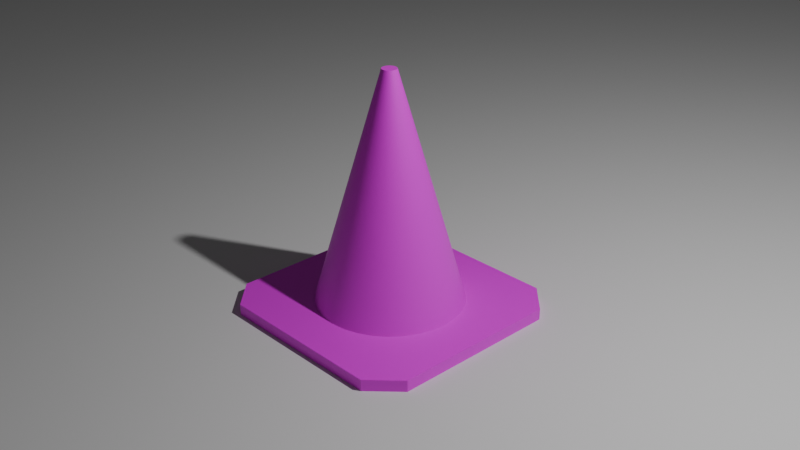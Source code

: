 # Source: cone.blend  (saved by Blender 5.1.30; exported with 4.5.12 LTS)
import bpy
from mathutils import Matrix  # noqa: F401  (used for matrix-valued properties, if any)

bpy.ops.wm.read_factory_settings(use_empty=True)
scene = bpy.context.scene
scene.name = 'Scene'

# ---- collections
col_collection = bpy.data.collections.new('Collection'); scene.collection.children.link(col_collection)

# ---- images (referenced by path relative to the original .blend; pixels are not part of the script)
import os
ASSET_DIR = os.environ.get("B2B_ASSET_DIR", "")  # directory of the original .blend (textures are referenced by path, not embedded)
HERE = os.path.dirname(os.path.abspath(__file__))  # packed textures are extracted next to this script under _unpacked/

def load_image(name, relpath, width, height, colorspace="sRGB"):
    """Load a texture the original file referenced (path relative to the .blend, or extracted next to this script)."""
    p = next((c for c in (os.path.join(HERE, relpath), os.path.join(ASSET_DIR, relpath)) if relpath and os.path.exists(c)), "")
    if p:
        img = bpy.data.images.load(p, check_existing=True)
        img.name = name
    else:  # same state as the original file: an image datablock whose file is absent (Cycles renders it pink)
        img = bpy.data.images.new(name, width, height)
        img.source = "FILE"
        img.filepath = "//" + (relpath or name)
    img.colorspace_settings.name = colorspace
    return img
img_untitled = load_image('Untitled', 'cone.png', 1024, 1024, 'sRGB')

# ---- materials (node trees are filled in below, after node groups)
mat_material_001 = bpy.data.materials.new('Material.001')

# ---- material node trees
mat_material_001.use_nodes = True; mat_material_001.node_tree.nodes.clear()
_N = mat_material_001.node_tree.nodes; _L = mat_material_001.node_tree.links
n0 = _N.new('ShaderNodeBsdfPrincipled'); n0.name = 'Principled BSDF'; n0.location = (-200, 100)
n1 = _N.new('ShaderNodeOutputMaterial'); n1.name = 'Material Output'; n1.location = (200, 100)
n2 = _N.new('ShaderNodeTexImage'); n2.name = 'Image Texture'; n2.location = (-490, 80)
n2.image = img_untitled
_L.new(n0.outputs[0], n1.inputs[0])
_L.new(n2.outputs[0], n0.inputs[0])
n1.is_active_output = True

# ---- world
world_world = bpy.data.worlds.new('World'); scene.world = world_world
world_world.use_nodes = True; world_world.node_tree.nodes.clear()
_N = world_world.node_tree.nodes; _L = world_world.node_tree.links
n0 = _N.new('ShaderNodeOutputWorld'); n0.name = 'World Output'; n0.location = (200, 100)
n1 = _N.new('ShaderNodeBackground'); n1.name = 'Background'; n1.location = (-200, 100)
n1.inputs[0].default_value = (0.05088, 0.05088, 0.05088, 1.0)
_L.new(n1.outputs[0], n0.inputs[0])
n0.is_active_output = True
world_world.color = (0.05088, 0.05088, 0.05088)
world_world.sun_shadow_jitter_overblur = 0.0

# ---- cameras
cam_camera = bpy.data.cameras.new('Camera')
cam_camera.clip_end = 100.0
cam_camera.ortho_scale = 7.314

# ---- lights
light_light = bpy.data.lights.new('Light', 'POINT')
light_light.energy = 1000.0
light_light.shadow_soft_size = 0.1

# ---- meshes
me_cube_002 = bpy.data.meshes.new('Cube.002')
me_cube_002.from_pydata([(-0.5, -0.5, 0.05), (-0.5, 0.5, 0.05), (0.5, -0.5, 0.05), (0.5, 0.5, 0.05), (-0.7071, 0.0, 0.05), (0.0, 0.7071, 0.05), (0.7071, 0.0, 0.05), (0.0, -0.7071, 0.05), (-1.0, 0.0, 0.05), (0.0, 1.0, 0.05), (1.0, 0.0, 0.05), (0.0, -1.0, 0.05), (0.0, 0.0, 2.05), (0.0, -0.07071, 2.05), (0.0, 0.07071, 2.05), (0.07071, 0.0, 2.05), (-0.07071, 0.0, 2.05), (-0.05, 0.05, 2.05), (0.05, 0.05, 2.05), (0.05, -0.05, 2.05), (-0.05, -0.05, 2.05), (-0.7538, -1.0, -0.05), (-1.0, -0.7538, -0.05), (-1.0, 0.7538, -0.05), (-0.7538, 1.0, -0.05), (1.0, -0.7538, -0.05), (0.7538, -1.0, -0.05), (0.7538, 1.0, -0.05), (1.0, 0.7538, -0.05), (-0.7538, 1.0, 0.05), (-1.0, 0.7538, 0.05), (-0.8259, 0.8259, 0.05), (1.0, 0.7538, 0.05), (0.7538, 1.0, 0.05), (0.8259, 0.8259, 0.05), (0.7538, -1.0, 0.05), (1.0, -0.7538, 0.05), (0.8259, -0.8259, 0.05), (-1.0, -0.7538, 0.05), (-0.7538, -1.0, 0.05), (-0.8259, -0.8259, 0.05), (1.0, -0.3769, 0.05), (1.0, 0.0, -0.05), (-0.495, 0.0, 0.7167), (-0.35, -0.35, 0.7167), (0.0, -0.495, 0.7167), (0.35, -0.35, 0.7167), (0.495, 0.0, 0.7167), (0.35, 0.35, 0.7167), (0.0, 0.495, 0.7167), (-0.35, 0.35, 0.7167), (-0.2, 0.2, 1.383), (-0.2828, 0.0, 1.383), (-0.2, -0.2, 1.383), (0.0, -0.2828, 1.383), (0.2, -0.2, 1.383), (0.2828, 0.0, 1.383), (0.2, 0.2, 1.383), (0.0, 0.2828, 1.383)], [], [(43, 4, 0, 44), (47, 6, 3, 48), (12, 16, 20, 13), (15, 12, 13, 19), (18, 14, 12, 15), (14, 17, 16, 12), (48, 3, 5, 49), (44, 0, 7, 45), (46, 2, 6, 47), (50, 1, 4, 43), (29, 30, 31), (32, 33, 34), (35, 36, 37), (38, 39, 40), (21, 39, 38, 22), (29, 24, 23, 30), (32, 28, 27, 33), (35, 26, 25, 36), (23, 24, 27, 28, 42, 25, 26, 21, 22), (22, 38, 8, 30, 23), (26, 35, 11, 39, 21), (24, 29, 9, 33, 27), (28, 32, 10, 41, 36, 25, 42), (4, 1, 31, 30, 8), (1, 5, 9, 29, 31), (5, 3, 34, 33, 9), (3, 6, 10, 32, 34), (6, 2, 37, 36, 41, 10), (2, 7, 11, 35, 37), (7, 0, 40, 39, 11), (0, 4, 8, 38, 40), (45, 7, 2, 46), (49, 5, 1, 50), (58, 49, 50, 51), (54, 45, 46, 55), (51, 50, 43, 52), (55, 46, 47, 56), (53, 44, 45, 54), (57, 48, 49, 58), (56, 47, 48, 57), (52, 43, 44, 53), (16, 52, 53, 20), (15, 56, 57, 18), (18, 57, 58, 14), (20, 53, 54, 13), (19, 55, 56, 15), (17, 51, 52, 16), (13, 54, 55, 19), (14, 58, 51, 17)])
me_cube_002.polygons.foreach_set('use_smooth', [True] * 49)
_k = set([(0, 4), (0, 7), (1, 4), (1, 5), (2, 6), (2, 7), (3, 5), (3, 6), (8, 30), (8, 38), (9, 29), (9, 33), (10, 32), (10, 41), (11, 35), (11, 39), (13, 19), (13, 20), (14, 17), (14, 18), (15, 18), (15, 19), (16, 17), (16, 20), (21, 22), (21, 26), (21, 39), (22, 23), (22, 38), (23, 24), (23, 30), (24, 27), (24, 29), (25, 26), (25, 36), (25, 42), (26, 35), (27, 28), (27, 33), (28, 32), (28, 42), (29, 30), (32, 33), (35, 36), (36, 41), (38, 39)])
me_cube_002.attributes.new('sharp_edge', 'BOOLEAN', 'EDGE').data.foreach_set('value', [ (min(e.vertices), max(e.vertices)) in _k for e in me_cube_002.edges])
_k = {(1, 4): 1.0, (3, 5): 1.0, (2, 6): 1.0, (0, 7): 1.0, (0, 4): 1.0, (1, 5): 1.0, (3, 6): 1.0, (2, 7): 1.0, (16, 17): 1.0, (14, 18): 1.0, (15, 19): 1.0, (13, 20): 1.0, (16, 20): 1.0, (14, 17): 1.0, (15, 18): 1.0, (13, 19): 1.0, (29, 30): 1.0, (32, 33): 1.0, (35, 36): 1.0, (38, 39): 1.0, (21, 22): 1.0, (21, 39): 1.0, (22, 38): 1.0, (24, 29): 1.0, (23, 24): 1.0, (23, 30): 1.0, (28, 32): 1.0, (27, 28): 1.0, (27, 33): 1.0, (26, 35): 1.0, (25, 26): 1.0, (25, 36): 1.0, (22, 23): 1.0, (24, 27): 1.0, (25, 42): 1.0, (21, 26): 1.0, (8, 38): 1.0, (8, 30): 1.0, (11, 35): 1.0, (11, 39): 1.0, (9, 29): 1.0, (9, 33): 1.0, (10, 32): 1.0, (36, 41): 1.0, (10, 41): 1.0, (28, 42): 1.0}
me_cube_002.attributes.new('crease_edge', 'FLOAT', 'EDGE').data.foreach_set('value', [_k.get((min(e.vertices), max(e.vertices)), 0.0) for e in me_cube_002.edges])
_uv = me_cube_002.uv_layers.new(name='UVMap')
_uv.uv.foreach_set('vector', [0.5049, 0.6607, 0.5053, 0.5002, 0.6285, 0.515, 0.591, 0.671, 0.5049, 0.1607, 0.5052, 0.0002078, 0.6285, 0.01491, 0.591, 0.1709, 0.5226, 0.9959, 0.5084, 0.9833, 0.5195, 0.9805, 0.5292, 0.9828, 0.5412, 0.9998, 0.5226, 0.9959, 0.5292, 0.9828, 0.5368, 0.9893, 0.5195, 0.4804, 0.5292, 0.4827, 0.5224, 0.4959, 0.5083, 0.483, 0.5292, 0.4827, 0.5367, 0.4892, 0.541, 0.4998, 0.5224, 0.4959, 0.591, 0.1709, 0.6285, 0.01491, 0.7451, 0.05771, 0.6724, 0.2008, 0.591, 0.671, 0.6285, 0.515, 0.7451, 0.5578, 0.6724, 0.7009, 0.7446, 0.7491, 0.8487, 0.6266, 0.9334, 0.7176, 0.8037, 0.8128, 0.7446, 0.249, 0.8486, 0.1265, 0.9334, 0.2175, 0.8038, 0.3127, 0.457, 0.9121, 0.4008, 0.9683, 0.4173, 0.9286, 0.4008, 0.5119, 0.457, 0.5681, 0.4173, 0.5517, 0.2284, 0.9121, 0.1722, 0.9683, 0.1887, 0.9286, 0.1722, 0.5119, 0.2284, 0.5681, 0.1887, 0.5517, 0.03041, 0.07698, 0.011, 0.06745, 0.07745, 0.003372, 0.08619, 0.02313, 0.5034, 0.08071, 0.4835, 0.08918, 0.4307, 0.03239, 0.4405, 0.01313, 0.4283, 0.5064, 0.4195, 0.4866, 0.4754, 0.4337, 0.4947, 0.4431, 0.0002078, 0.4298, 0.01998, 0.4214, 0.07281, 0.4774, 0.06282, 0.4965, 0.4307, 0.03239, 0.4835, 0.08918, 0.4754, 0.4337, 0.4195, 0.4866, 0.2462, 0.4864, 0.07281, 0.4774, 0.01998, 0.4214, 0.03041, 0.07698, 0.08619, 0.02313, 0.08619, 0.02313, 0.07745, 0.003372, 0.2592, 0.0002078, 0.4405, 0.01313, 0.4307, 0.03239, 0.01998, 0.4214, 0.0002078, 0.4298, 0.0002078, 0.2485, 0.011, 0.06745, 0.03041, 0.07698, 0.4835, 0.08918, 0.5034, 0.08071, 0.5045, 0.262, 0.4947, 0.4431, 0.4754, 0.4337, 0.4195, 0.4866, 0.4283, 0.5064, 0.246, 0.5115, 0.1565, 0.5069, 0.06282, 0.4965, 0.07281, 0.4774, 0.2462, 0.4864, 0.2288, 0.9015, 0.3429, 0.8542, 0.4173, 0.9286, 0.4008, 0.9683, 0.2288, 0.9683, 0.3429, 0.8542, 0.3902, 0.7401, 0.457, 0.7401, 0.457, 0.9121, 0.4173, 0.9286, 0.3902, 0.7401, 0.3429, 0.626, 0.4173, 0.5517, 0.457, 0.5681, 0.457, 0.7401, 0.3429, 0.626, 0.2288, 0.5788, 0.2288, 0.5119, 0.4008, 0.5119, 0.4173, 0.5517, 0.0002079, 0.9015, 0.1143, 0.8542, 0.1887, 0.9286, 0.1722, 0.9683, 0.0862, 0.9683, 0.0002079, 0.9683, 0.1143, 0.8542, 0.1616, 0.7401, 0.2284, 0.7401, 0.2284, 0.9121, 0.1887, 0.9286, 0.1616, 0.7401, 0.1143, 0.626, 0.1887, 0.5517, 0.2284, 0.5681, 0.2284, 0.7401, 0.1143, 0.626, 0.0002079, 0.5788, 0.0002079, 0.5119, 0.1722, 0.5119, 0.1887, 0.5517, 0.6724, 0.7009, 0.7451, 0.5578, 0.8487, 0.6266, 0.7446, 0.7491, 0.6724, 0.2008, 0.7451, 0.05771, 0.8486, 0.1265, 0.7446, 0.249, 0.5999, 0.3433, 0.6724, 0.2008, 0.7446, 0.249, 0.6406, 0.3708, 0.5999, 0.8433, 0.6724, 0.7009, 0.7446, 0.7491, 0.6406, 0.8708, 0.6406, 0.3708, 0.7446, 0.249, 0.8038, 0.3127, 0.6738, 0.4072, 0.6406, 0.8708, 0.7446, 0.7491, 0.8037, 0.8128, 0.6738, 0.9073, 0.5539, 0.8265, 0.591, 0.671, 0.6724, 0.7009, 0.5999, 0.8433, 0.5539, 0.3264, 0.591, 0.1709, 0.6724, 0.2008, 0.5999, 0.3433, 0.5049, 0.3211, 0.5049, 0.1607, 0.591, 0.1709, 0.5539, 0.3264, 0.5049, 0.8211, 0.5049, 0.6607, 0.591, 0.671, 0.5539, 0.8265, 0.5084, 0.9833, 0.5049, 0.8211, 0.5539, 0.8265, 0.5195, 0.9805, 0.5083, 0.483, 0.5049, 0.3211, 0.5539, 0.3264, 0.5195, 0.4804, 0.5195, 0.4804, 0.5539, 0.3264, 0.5999, 0.3433, 0.5292, 0.4827, 0.5195, 0.9805, 0.5539, 0.8265, 0.5999, 0.8433, 0.5292, 0.9828, 0.5368, 0.9893, 0.6406, 0.8708, 0.6738, 0.9073, 0.5412, 0.9998, 0.5367, 0.4892, 0.6406, 0.3708, 0.6738, 0.4072, 0.541, 0.4998, 0.5292, 0.9828, 0.5999, 0.8433, 0.6406, 0.8708, 0.5368, 0.9893, 0.5292, 0.4827, 0.5999, 0.3433, 0.6406, 0.3708, 0.5367, 0.4892])
me_cube_002.materials.append(mat_material_001)
me_cube_002.use_paint_bone_selection = False
me_cube_002.use_paint_mask = True
me_cube_002.update()
me_plane = bpy.data.meshes.new('Plane')
me_plane.from_pydata([(-20.24, -20.24, 0.0), (20.24, -20.24, 0.0), (-20.24, 20.24, 0.0), (20.24, 20.24, 0.0)], [], [(0, 1, 3, 2)])
_uv = me_plane.uv_layers.new(name='UVMap')
_uv.uv.foreach_set('vector', [0.0, 0.0, 1.0, 0.0, 1.0, 1.0, 0.0, 1.0])
me_plane.update()

# ---- objects
ob_light = bpy.data.objects.new('Light', light_light)
ob_camera = bpy.data.objects.new('Camera', cam_camera)
ob_cube = bpy.data.objects.new('Cube', me_cube_002)
ob_plane = bpy.data.objects.new('Plane', me_plane)

# ---- transforms, parenting, visibility, modifiers, constraints
ob_light.location = (4.076, 1.005, 5.904)
ob_light.rotation_euler = (0.6503, 0.05522, 1.866)
ob_light.lock_rotations_4d = False
ob_light.empty_display_type = 'ARROWS'
ob_light.color = (0.0, 0.0, 0.0, 0.0)
ob_light.lineart.crease_threshold = 0.0
ob_camera.location = (5.943, -5.491, 4.745)
ob_camera.rotation_euler = (1.109, 5.765e-08, 0.8149)
ob_camera.lock_rotations_4d = False
ob_camera.empty_display_type = 'ARROWS'
ob_camera.color = (0.0, 0.0, 0.0, 0.0)
ob_camera.display_type = 'WIRE'
ob_camera.lineart.crease_threshold = 0.0
ob_cube.location = (0.0, 0.0, 0.0)
_m = ob_cube.modifiers.new('Subdivision', 'SUBSURF')
_m.levels = 2
ob_plane.location = (0.0, 0.0, -0.05)

# ---- collection membership
col_collection.objects.link(ob_light)
col_collection.objects.link(ob_camera)
col_collection.objects.link(ob_cube)
col_collection.objects.link(ob_plane)

# ---- scene / render settings (as saved in the file)
scene.camera = ob_camera
scene.frame_start = 1; scene.frame_end = 250; scene.frame_set(14)
scene.render.engine = 'BLENDER_EEVEE_NEXT'
scene.render.bake_bias = 0.0
scene.render.bake_samples = 0
scene.cycles.sampling_pattern = 'TABULATED_SOBOL'
scene.eevee.use_volume_custom_range = False
bpy.context.view_layer.update()
